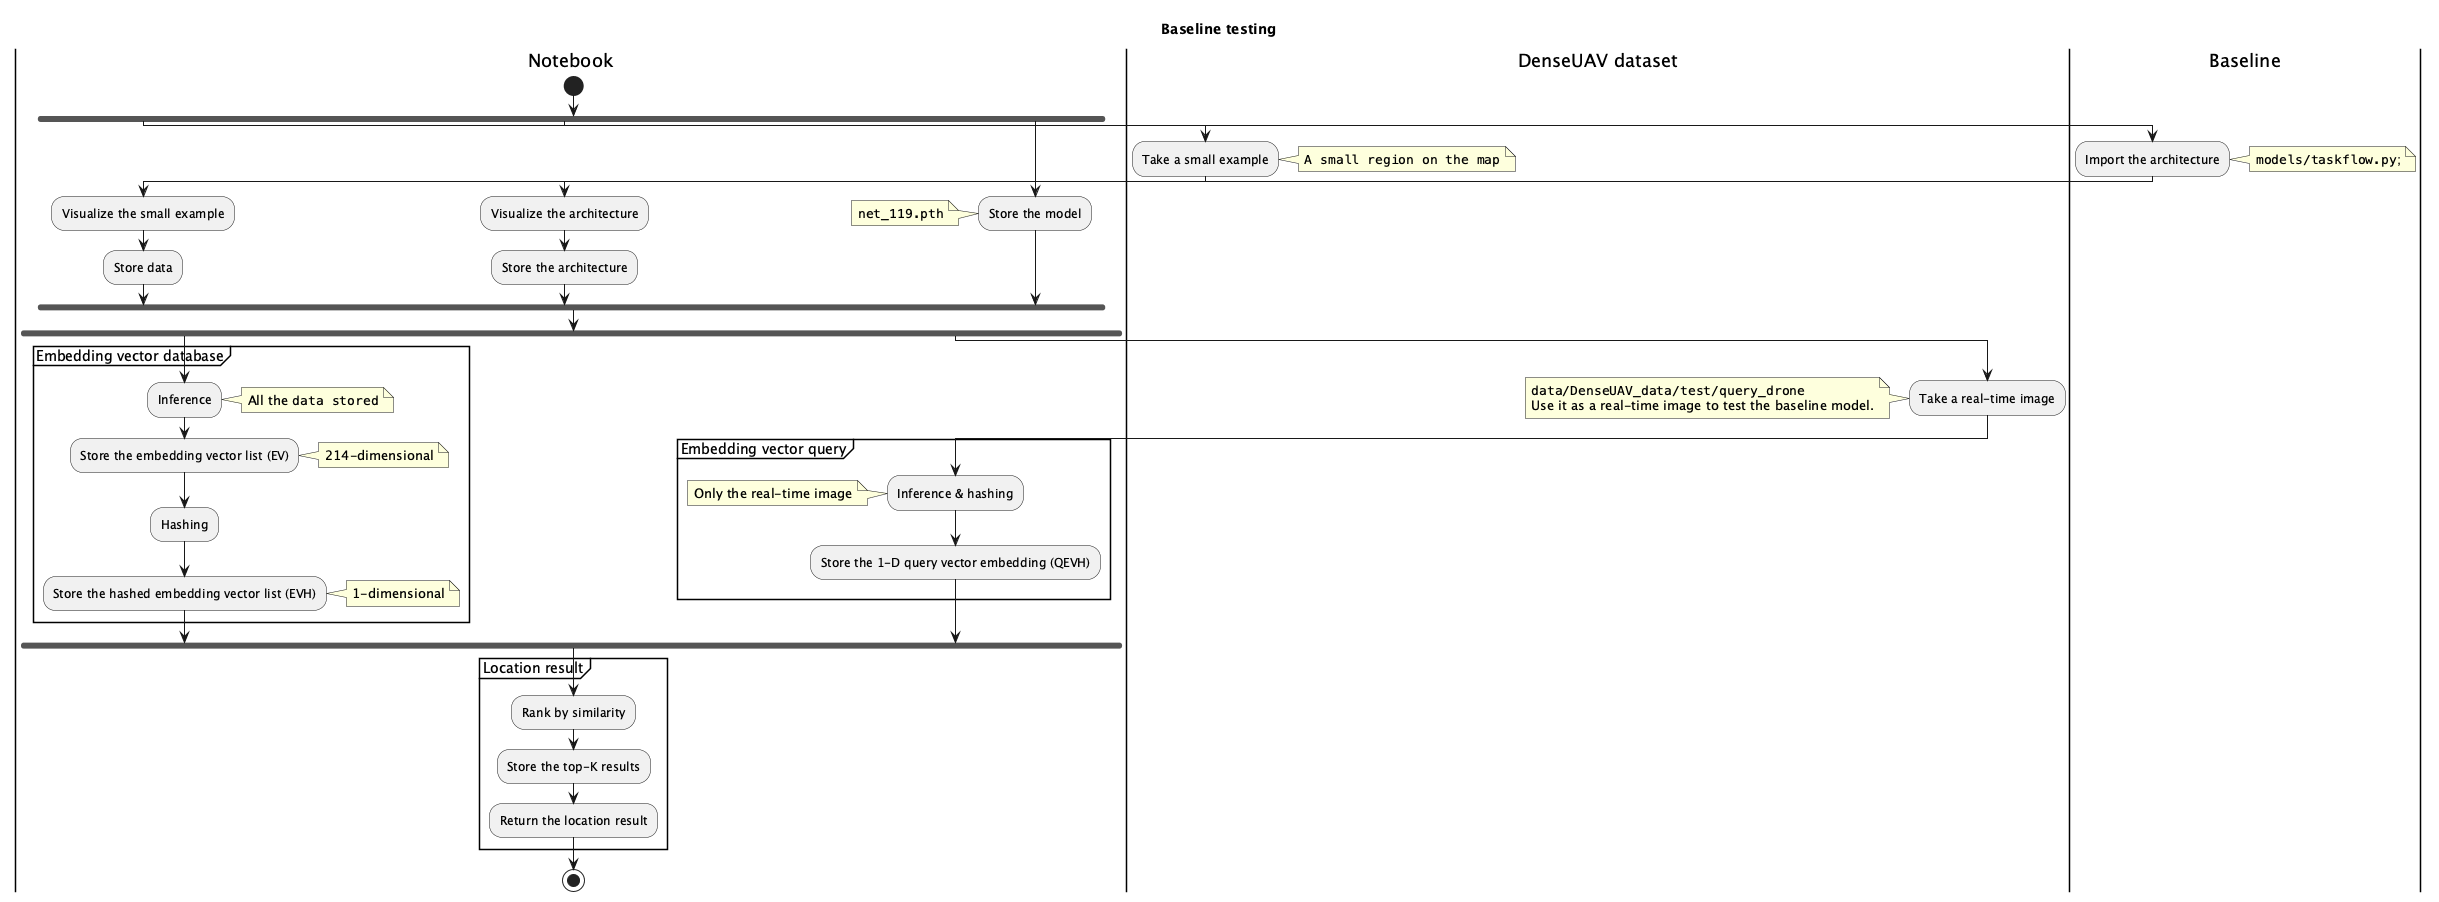

The diagram above was rendered by PlantUML. Its source (embedded in the PNG):
@startuml
title Baseline testing
|Notebook|
start
fork
|DenseUAV dataset|
:Take a small example;
note right
""A small region on the map""
end note
|Notebook|
:Visualize the small example;
:Store data;
fork again
|Baseline|
:Import the architecture;
note right
""models/taskflow.py"";
end note
|Notebook|
:Visualize the architecture;
:Store the architecture;
fork again
|Notebook|
:Store the model;
note left
""net_119.pth""
end note
end fork
fork
partition "Embedding vector database" {
:Inference;
note right
All the ""data stored""
end note
:Store the embedding vector list (EV);
note right
214-dimensional
end note
:Hashing;
:Store the hashed embedding vector list (EVH);
note right
1-dimensional
end note
}
fork again
|DenseUAV dataset|
:Take a real-time image;
note left
""data/DenseUAV_data/test/query_drone""
Use it as a real-time image to test the baseline model.
end note
|Notebook|
partition "Embedding vector query" {
:Inference & hashing;
note left
Only the real-time image
end note
:Store the 1-D query vector embedding (QEVH);
}
|Notebook|
end fork
|Notebook|
partition "Location result" {
:Rank by similarity;
:Store the top-K results;
:Return the location result;
}
stop
@enduml